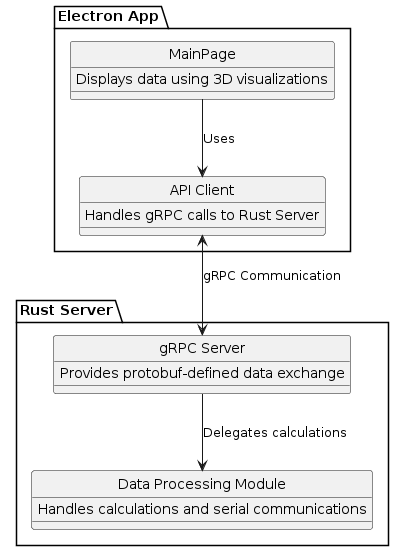

The diagram above was rendered by PlantUML. Its source (embedded in the PNG):
@startuml
skinparam style strictuml

package "Electron App" {
  class "MainPage" as MP {
    Displays data using 3D visualizations
  }
  class "API Client" as APIC {
    Handles gRPC calls to Rust Server
  }
  MP --> APIC : Uses
}

package "Rust Server" {
  class "gRPC Server" as GRPCS {
    Provides protobuf-defined data exchange
  }
  class "Data Processing Module" as DPM {
    Handles calculations and serial communications
  }
  GRPCS --> DPM : Delegates calculations
}

APIC <-down-> GRPCS : gRPC Communication
@enduml